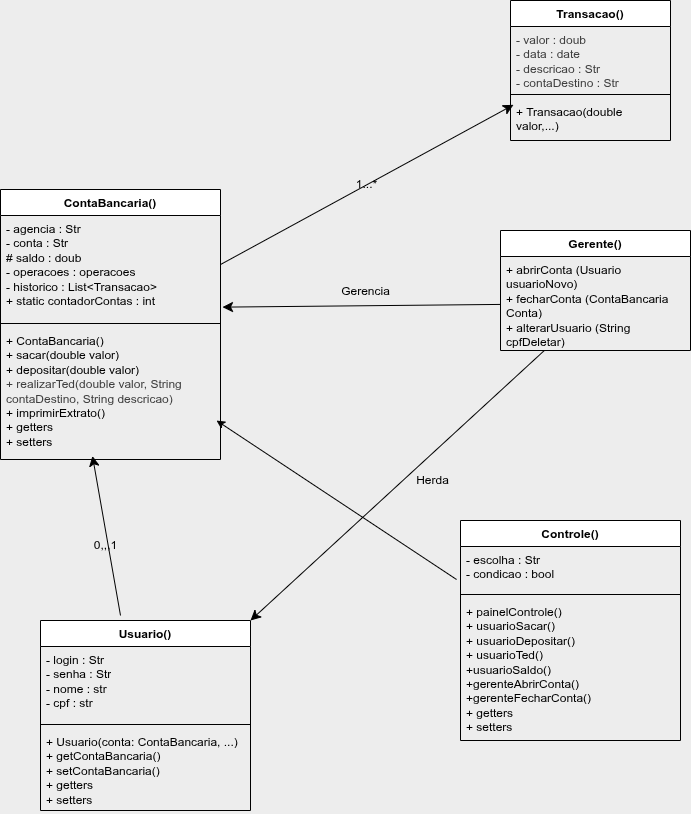

The diagram above was exported from draw.io. Its source (the exported page's mxGraphModel, read from the mxfile embedded in the PNG):
<mxGraphModel dx="1007" dy="795" grid="1" gridSize="10" guides="1" tooltips="1" connect="1" arrows="1" fold="1" page="1" pageScale="1" pageWidth="827" pageHeight="1169" background="#EDEDED" math="0" shadow="1">
  <root>
    <object label="" id="0">
      <mxCell />
    </object>
    <mxCell id="1" parent="0" />
    <mxCell id="AI0kzxb_k0WuslMFBFLn-9" value="ContaBancaria()" style="swimlane;fontStyle=1;align=center;verticalAlign=top;childLayout=stackLayout;horizontal=1;startSize=26;horizontalStack=0;resizeParent=1;resizeParentMax=0;resizeLast=0;collapsible=1;marginBottom=0;whiteSpace=wrap;html=1;labelBackgroundColor=none;" parent="1" vertex="1">
      <mxGeometry x="69" y="279" width="220" height="270" as="geometry" />
    </mxCell>
    <mxCell id="AI0kzxb_k0WuslMFBFLn-10" value="&lt;div&gt;- agencia : Str&lt;/div&gt;&lt;div&gt;- conta : Str&lt;/div&gt;&lt;div&gt;&lt;div&gt;# saldo : doub&lt;/div&gt;- operacoes : operacoes&lt;/div&gt;&lt;div&gt;    - historico : List&amp;lt;Transacao&amp;gt;&lt;br&gt;+ static contadorContas : int&lt;/div&gt;" style="text;strokeColor=none;fillColor=none;align=left;verticalAlign=top;spacingLeft=4;spacingRight=4;overflow=hidden;rotatable=0;points=[[0,0.5],[1,0.5]];portConstraint=eastwest;whiteSpace=wrap;html=1;labelBackgroundColor=none;" parent="AI0kzxb_k0WuslMFBFLn-9" vertex="1">
      <mxGeometry y="26" width="220" height="104" as="geometry" />
    </mxCell>
    <mxCell id="AI0kzxb_k0WuslMFBFLn-11" value="" style="line;strokeWidth=1;fillColor=none;align=left;verticalAlign=middle;spacingTop=-1;spacingLeft=3;spacingRight=3;rotatable=0;labelPosition=right;points=[];portConstraint=eastwest;strokeColor=inherit;labelBackgroundColor=none;" parent="AI0kzxb_k0WuslMFBFLn-9" vertex="1">
      <mxGeometry y="130" width="220" height="8" as="geometry" />
    </mxCell>
    <mxCell id="AI0kzxb_k0WuslMFBFLn-12" value="&lt;div&gt;+ ContaBancaria()&lt;br&gt;+ sacar(double valor)&lt;br&gt;    + depositar(double valor)&lt;br&gt;&lt;span style=&quot;color: rgb(63, 63, 63);&quot;&gt;+ realizarTed(double valor, String contaDestino, String descricao)&lt;/span&gt;&lt;/div&gt;&lt;div&gt;    + imprimirExtrato()&lt;/div&gt;&lt;div&gt;+ getters&amp;nbsp;&lt;/div&gt;&lt;div&gt;+ setters&lt;/div&gt;" style="text;strokeColor=none;fillColor=none;align=left;verticalAlign=top;spacingLeft=4;spacingRight=4;overflow=hidden;rotatable=0;points=[[0,0.5],[1,0.5]];portConstraint=eastwest;whiteSpace=wrap;html=1;labelBackgroundColor=none;" parent="AI0kzxb_k0WuslMFBFLn-9" vertex="1">
      <mxGeometry y="138" width="220" height="132" as="geometry" />
    </mxCell>
    <mxCell id="AI0kzxb_k0WuslMFBFLn-30" style="edgeStyle=none;curved=1;rounded=0;orthogonalLoop=1;jettySize=auto;html=1;fontSize=12;startSize=8;endSize=8;entryX=0.418;entryY=0.973;entryDx=0;entryDy=0;entryPerimeter=0;exitX=0.424;exitY=-0.021;exitDx=0;exitDy=0;exitPerimeter=0;labelBackgroundColor=none;" parent="1" target="AI0kzxb_k0WuslMFBFLn-12" edge="1">
      <mxGeometry relative="1" as="geometry">
        <mxPoint x="188.99999999999997" y="705" as="sourcePoint" />
        <mxPoint x="379.94" y="508.99800000000005" as="targetPoint" />
      </mxGeometry>
    </mxCell>
    <mxCell id="AI0kzxb_k0WuslMFBFLn-31" value="0,,,1" style="edgeLabel;html=1;align=center;verticalAlign=middle;resizable=0;points=[];fontSize=12;labelBackgroundColor=none;" parent="AI0kzxb_k0WuslMFBFLn-30" connectable="0" vertex="1">
      <mxGeometry x="-0.1163" y="3" relative="1" as="geometry">
        <mxPoint as="offset" />
      </mxGeometry>
    </mxCell>
    <mxCell id="AI0kzxb_k0WuslMFBFLn-32" value="Gerente()" style="swimlane;fontStyle=1;align=center;verticalAlign=top;childLayout=stackLayout;horizontal=1;startSize=26;horizontalStack=0;resizeParent=1;resizeParentMax=0;resizeLast=0;collapsible=1;marginBottom=0;whiteSpace=wrap;html=1;labelBackgroundColor=none;" parent="1" vertex="1">
      <mxGeometry x="569" y="320" width="190" height="120" as="geometry" />
    </mxCell>
    <mxCell id="AI0kzxb_k0WuslMFBFLn-35" value="&lt;div&gt;+ abrirConta (Usuario usuarioNovo)&lt;/div&gt;&lt;div&gt;+ fecharConta (ContaBancaria Conta)&lt;/div&gt;&lt;div&gt;+ alterarUsuario (String cpfDeletar)&lt;/div&gt;" style="text;strokeColor=none;fillColor=none;align=left;verticalAlign=top;spacingLeft=4;spacingRight=4;overflow=hidden;rotatable=0;points=[[0,0.5],[1,0.5]];portConstraint=eastwest;whiteSpace=wrap;html=1;labelBackgroundColor=none;" parent="AI0kzxb_k0WuslMFBFLn-32" vertex="1">
      <mxGeometry y="26" width="190" height="94" as="geometry" />
    </mxCell>
    <mxCell id="AI0kzxb_k0WuslMFBFLn-43" style="edgeStyle=none;curved=1;rounded=0;orthogonalLoop=1;jettySize=auto;html=1;entryX=1;entryY=0;entryDx=0;entryDy=0;fontSize=12;startSize=8;endSize=8;labelBackgroundColor=none;" parent="1" source="AI0kzxb_k0WuslMFBFLn-35" target="AI0kzxb_k0WuslMFBFLn-47" edge="1">
      <mxGeometry relative="1" as="geometry">
        <mxPoint x="480.25999999999976" y="765.4379999999999" as="targetPoint" />
      </mxGeometry>
    </mxCell>
    <mxCell id="AI0kzxb_k0WuslMFBFLn-44" value="Herda" style="edgeLabel;html=1;align=center;verticalAlign=middle;resizable=0;points=[];fontSize=12;labelBackgroundColor=none;" parent="AI0kzxb_k0WuslMFBFLn-43" connectable="0" vertex="1">
      <mxGeometry x="-0.012" y="2" relative="1" as="geometry">
        <mxPoint x="31" y="-5" as="offset" />
      </mxGeometry>
    </mxCell>
    <mxCell id="AI0kzxb_k0WuslMFBFLn-45" style="edgeStyle=none;curved=1;rounded=0;orthogonalLoop=1;jettySize=auto;html=1;fontSize=12;startSize=8;endSize=8;entryX=1.009;entryY=0.881;entryDx=0;entryDy=0;entryPerimeter=0;labelBackgroundColor=none;" parent="1" source="AI0kzxb_k0WuslMFBFLn-35" target="AI0kzxb_k0WuslMFBFLn-10" edge="1">
      <mxGeometry relative="1" as="geometry">
        <mxPoint x="419" y="380" as="targetPoint" />
      </mxGeometry>
    </mxCell>
    <mxCell id="AI0kzxb_k0WuslMFBFLn-46" value="Gerencia" style="edgeLabel;html=1;align=center;verticalAlign=middle;resizable=0;points=[];fontSize=12;labelBackgroundColor=none;" parent="AI0kzxb_k0WuslMFBFLn-45" connectable="0" vertex="1">
      <mxGeometry x="-0.0261" y="-2" relative="1" as="geometry">
        <mxPoint y="-13" as="offset" />
      </mxGeometry>
    </mxCell>
    <mxCell id="AI0kzxb_k0WuslMFBFLn-47" value="Usuario()" style="swimlane;fontStyle=1;align=center;verticalAlign=top;childLayout=stackLayout;horizontal=1;startSize=26;horizontalStack=0;resizeParent=1;resizeParentMax=0;resizeLast=0;collapsible=1;marginBottom=0;whiteSpace=wrap;html=1;labelBackgroundColor=none;" parent="1" vertex="1">
      <mxGeometry x="109" y="710" width="210" height="190" as="geometry" />
    </mxCell>
    <mxCell id="AI0kzxb_k0WuslMFBFLn-48" value="&lt;div&gt;- login : Str&lt;/div&gt;&lt;div&gt;- senha : Str&lt;/div&gt;&lt;div&gt;- nome : str&lt;/div&gt;&lt;div&gt;- cpf : str&lt;/div&gt;" style="text;strokeColor=none;fillColor=none;align=left;verticalAlign=top;spacingLeft=4;spacingRight=4;overflow=hidden;rotatable=0;points=[[0,0.5],[1,0.5]];portConstraint=eastwest;whiteSpace=wrap;html=1;labelBackgroundColor=none;" parent="AI0kzxb_k0WuslMFBFLn-47" vertex="1">
      <mxGeometry y="26" width="210" height="74" as="geometry" />
    </mxCell>
    <mxCell id="AI0kzxb_k0WuslMFBFLn-49" value="" style="line;strokeWidth=1;fillColor=none;align=left;verticalAlign=middle;spacingTop=-1;spacingLeft=3;spacingRight=3;rotatable=0;labelPosition=right;points=[];portConstraint=eastwest;strokeColor=inherit;labelBackgroundColor=none;" parent="AI0kzxb_k0WuslMFBFLn-47" vertex="1">
      <mxGeometry y="100" width="210" height="8" as="geometry" />
    </mxCell>
    <mxCell id="AI0kzxb_k0WuslMFBFLn-50" value="&lt;div&gt;+ Usuario(conta: ContaBancaria, ...)&amp;nbsp;&lt;/div&gt;&lt;div&gt;+ getContaBancaria()&amp;nbsp;&amp;nbsp;&lt;/div&gt;&lt;div&gt;+ setContaBancaria()&lt;/div&gt;&lt;div&gt;+ getters&lt;/div&gt;&lt;div&gt;+ setters&lt;/div&gt;" style="text;strokeColor=none;fillColor=none;align=left;verticalAlign=top;spacingLeft=4;spacingRight=4;overflow=hidden;rotatable=0;points=[[0,0.5],[1,0.5]];portConstraint=eastwest;whiteSpace=wrap;html=1;labelBackgroundColor=none;" parent="AI0kzxb_k0WuslMFBFLn-47" vertex="1">
      <mxGeometry y="108" width="210" height="82" as="geometry" />
    </mxCell>
    <mxCell id="3" value="Controle()" style="swimlane;fontStyle=1;align=center;verticalAlign=top;childLayout=stackLayout;horizontal=1;startSize=26;horizontalStack=0;resizeParent=1;resizeParentMax=0;resizeLast=0;collapsible=1;marginBottom=0;whiteSpace=wrap;html=1;labelBackgroundColor=none;" parent="1" vertex="1">
      <mxGeometry x="529" y="610" width="220" height="220" as="geometry" />
    </mxCell>
    <mxCell id="4" value="&lt;div&gt;- escolha : Str&lt;/div&gt;&lt;div&gt;- condicao : bool&lt;/div&gt;&lt;div&gt;&lt;br&gt;&lt;/div&gt;" style="text;strokeColor=none;fillColor=none;align=left;verticalAlign=top;spacingLeft=4;spacingRight=4;overflow=hidden;rotatable=0;points=[[0,0.5],[1,0.5]];portConstraint=eastwest;whiteSpace=wrap;html=1;labelBackgroundColor=none;" parent="3" vertex="1">
      <mxGeometry y="26" width="220" height="44" as="geometry" />
    </mxCell>
    <mxCell id="5" value="" style="line;strokeWidth=1;fillColor=none;align=left;verticalAlign=middle;spacingTop=-1;spacingLeft=3;spacingRight=3;rotatable=0;labelPosition=right;points=[];portConstraint=eastwest;strokeColor=inherit;labelBackgroundColor=none;" parent="3" vertex="1">
      <mxGeometry y="70" width="220" height="8" as="geometry" />
    </mxCell>
    <mxCell id="6" value="&lt;div&gt;+ painelControle()&lt;br&gt;    + usuarioSacar()&lt;/div&gt;&lt;div&gt;    + usuarioDepositar()&lt;/div&gt;&lt;div&gt;+ usuarioTed()&lt;/div&gt;&lt;div&gt;+usuarioSaldo()&lt;/div&gt;&lt;div&gt;+gerenteAbrirConta()&lt;br&gt;+gerenteFecharConta()&lt;/div&gt;&lt;div&gt;+ getters&amp;nbsp;&lt;/div&gt;&lt;div&gt;+ setters&lt;/div&gt;" style="text;strokeColor=none;fillColor=none;align=left;verticalAlign=top;spacingLeft=4;spacingRight=4;overflow=hidden;rotatable=0;points=[[0,0.5],[1,0.5]];portConstraint=eastwest;whiteSpace=wrap;html=1;labelBackgroundColor=none;" parent="3" vertex="1">
      <mxGeometry y="78" width="220" height="142" as="geometry" />
    </mxCell>
    <mxCell id="7" style="edgeStyle=none;html=1;entryX=0.982;entryY=0.705;entryDx=0;entryDy=0;entryPerimeter=0;exitX=-0.018;exitY=0.75;exitDx=0;exitDy=0;exitPerimeter=0;labelBackgroundColor=none;" parent="1" source="4" target="AI0kzxb_k0WuslMFBFLn-12" edge="1">
      <mxGeometry relative="1" as="geometry" />
    </mxCell>
    <mxCell id="15" value="&lt;span style=&quot;color: rgb(0, 0, 0);&quot;&gt;Transacao()&lt;/span&gt;" style="swimlane;fontStyle=1;align=center;verticalAlign=top;childLayout=stackLayout;horizontal=1;startSize=26;horizontalStack=0;resizeParent=1;resizeParentMax=0;resizeLast=0;collapsible=1;marginBottom=0;whiteSpace=wrap;html=1;labelBackgroundColor=none;" parent="1" vertex="1">
      <mxGeometry x="579" y="90" width="160" height="140" as="geometry" />
    </mxCell>
    <mxCell id="16" value="&lt;div style=&quot;color: rgb(63, 63, 63); scrollbar-color: rgb(226, 226, 226) rgb(251, 251, 251);&quot;&gt;- valor : doub&lt;/div&gt;&lt;div style=&quot;color: rgb(63, 63, 63); scrollbar-color: rgb(226, 226, 226) rgb(251, 251, 251);&quot;&gt;- data : date&lt;/div&gt;&lt;div style=&quot;color: rgb(63, 63, 63); scrollbar-color: rgb(226, 226, 226) rgb(251, 251, 251);&quot;&gt;- descricao : Str&lt;/div&gt;&lt;div style=&quot;color: rgb(63, 63, 63); scrollbar-color: rgb(226, 226, 226) rgb(251, 251, 251);&quot;&gt;- contaDestino : Str&lt;/div&gt;&lt;div style=&quot;color: rgb(63, 63, 63); scrollbar-color: rgb(226, 226, 226) rgb(251, 251, 251);&quot;&gt;&lt;br&gt;&lt;/div&gt;" style="text;strokeColor=none;fillColor=none;align=left;verticalAlign=top;spacingLeft=4;spacingRight=4;overflow=hidden;rotatable=0;points=[[0,0.5],[1,0.5]];portConstraint=eastwest;whiteSpace=wrap;html=1;labelBackgroundColor=none;" parent="15" vertex="1">
      <mxGeometry y="26" width="160" height="64" as="geometry" />
    </mxCell>
    <mxCell id="17" value="" style="line;strokeWidth=1;fillColor=none;align=left;verticalAlign=middle;spacingTop=-1;spacingLeft=3;spacingRight=3;rotatable=0;labelPosition=right;points=[];portConstraint=eastwest;strokeColor=inherit;labelBackgroundColor=none;" parent="15" vertex="1">
      <mxGeometry y="90" width="160" height="8" as="geometry" />
    </mxCell>
    <mxCell id="18" value="+ Transacao(double valor,...)&lt;div&gt;&lt;br&gt;&lt;/div&gt;" style="text;strokeColor=none;fillColor=none;align=left;verticalAlign=top;spacingLeft=4;spacingRight=4;overflow=hidden;rotatable=0;points=[[0,0.5],[1,0.5]];portConstraint=eastwest;whiteSpace=wrap;html=1;labelBackgroundColor=none;" parent="15" vertex="1">
      <mxGeometry y="98" width="160" height="42" as="geometry" />
    </mxCell>
    <mxCell id="19" value="" style="edgeStyle=none;curved=1;rounded=0;orthogonalLoop=1;jettySize=auto;html=1;entryX=0.019;entryY=0.15;entryDx=0;entryDy=0;entryPerimeter=0;fontSize=12;startSize=8;endSize=8;labelBackgroundColor=none;" parent="1" source="AI0kzxb_k0WuslMFBFLn-9" target="18" edge="1">
      <mxGeometry relative="1" as="geometry">
        <mxPoint x="289" y="339" as="sourcePoint" />
        <mxPoint x="352.20000000000005" y="307.1300000000001" as="targetPoint" />
      </mxGeometry>
    </mxCell>
    <mxCell id="20" value="1...*" style="edgeLabel;html=1;align=center;verticalAlign=middle;resizable=0;points=[];fontSize=12;labelBackgroundColor=none;" parent="19" connectable="0" vertex="1">
      <mxGeometry x="-0.0055" y="1" relative="1" as="geometry">
        <mxPoint as="offset" />
      </mxGeometry>
    </mxCell>
  </root>
</mxGraphModel>